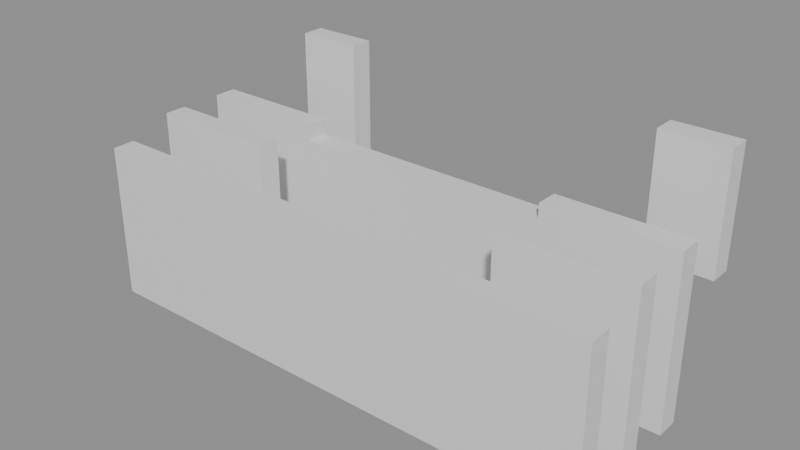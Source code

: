 # Source: building_lego.blend  (saved by Blender 5.0.119; exported with 4.5.12 LTS)
import bpy
from mathutils import Matrix  # noqa: F401  (used for matrix-valued properties, if any)

bpy.ops.wm.read_factory_settings(use_empty=True)
scene = bpy.context.scene
scene.name = 'Scene'

# ---- collections
col_01_paredes_externas = bpy.data.collections.new('01_Paredes_Externas'); scene.collection.children.link(col_01_paredes_externas)
col_02_paredes_internas = bpy.data.collections.new('02_Paredes_Internas'); scene.collection.children.link(col_02_paredes_internas)

# ---- materials (node trees are filled in below, after node groups)
mat_mat_parede_externa = bpy.data.materials.new('Mat_Parede_Externa')
mat_mat_parede_interna = bpy.data.materials.new('Mat_Parede_Interna')

# ---- material node trees
mat_mat_parede_externa.use_nodes = True; mat_mat_parede_externa.node_tree.nodes.clear()
_N = mat_mat_parede_externa.node_tree.nodes; _L = mat_mat_parede_externa.node_tree.links
n0 = _N.new('ShaderNodeBsdfPrincipled'); n0.name = 'BSDF - Pré-fundamentado'; n0.location = (-200, 100)
n1 = _N.new('ShaderNodeOutputMaterial'); n1.name = 'Saída de material'; n1.location = (200, 100)
_L.new(n0.outputs[0], n1.inputs[0])
n1.is_active_output = True
mat_mat_parede_interna.use_nodes = True; mat_mat_parede_interna.node_tree.nodes.clear()
_N = mat_mat_parede_interna.node_tree.nodes; _L = mat_mat_parede_interna.node_tree.links
n0 = _N.new('ShaderNodeBsdfPrincipled'); n0.name = 'BSDF - Pré-fundamentado'; n0.location = (-200, 100)
n1 = _N.new('ShaderNodeOutputMaterial'); n1.name = 'Saída de material'; n1.location = (200, 100)
_L.new(n0.outputs[0], n1.inputs[0])
n1.is_active_output = True

# ---- meshes
me_bloco_stone_wall_5120_2769_z0 = bpy.data.meshes.new('Bloco_stone_wall_5120_2769_z0')
me_bloco_stone_wall_5120_2769_z0.from_pydata([(-0.5, -0.175, -1.2), (0.5, -0.175, -1.2), (0.5, 0.175, -1.2), (-0.5, 0.175, -1.2), (-0.5, -0.175, 1.2), (0.5, -0.175, 1.2), (0.5, 0.175, 1.2), (-0.5, 0.175, 1.2)], [], [(0, 1, 2, 3), (4, 7, 6, 5), (0, 4, 5, 1), (2, 6, 7, 3), (0, 3, 7, 4), (1, 5, 6, 2)])
me_bloco_stone_wall_5120_2769_z0.materials.append(mat_mat_parede_externa)
me_bloco_stone_wall_5120_2769_z0.update()
me_bloco_stone_wall_5121_2769_z0 = bpy.data.meshes.new('Bloco_stone_wall_5121_2769_z0')
me_bloco_stone_wall_5121_2769_z0.from_pydata([(-0.5, -0.175, -1.2), (0.5, -0.175, -1.2), (0.5, 0.175, -1.2), (-0.5, 0.175, -1.2), (-0.5, -0.175, 1.2), (0.5, -0.175, 1.2), (0.5, 0.175, 1.2), (-0.5, 0.175, 1.2)], [], [(0, 1, 2, 3), (4, 7, 6, 5), (0, 4, 5, 1), (2, 6, 7, 3), (0, 3, 7, 4), (1, 5, 6, 2)])
me_bloco_stone_wall_5121_2769_z0.materials.append(mat_mat_parede_externa)
me_bloco_stone_wall_5121_2769_z0.update()
me_bloco_stone_wall_5122_2769_z0 = bpy.data.meshes.new('Bloco_stone_wall_5122_2769_z0')
me_bloco_stone_wall_5122_2769_z0.from_pydata([(-0.5, -0.175, -1.2), (0.5, -0.175, -1.2), (0.5, 0.175, -1.2), (-0.5, 0.175, -1.2), (-0.5, -0.175, 1.2), (0.5, -0.175, 1.2), (0.5, 0.175, 1.2), (-0.5, 0.175, 1.2)], [], [(0, 1, 2, 3), (4, 7, 6, 5), (0, 4, 5, 1), (2, 6, 7, 3), (0, 3, 7, 4), (1, 5, 6, 2)])
me_bloco_stone_wall_5122_2769_z0.materials.append(mat_mat_parede_externa)
me_bloco_stone_wall_5122_2769_z0.update()
me_bloco_stone_wall_5123_2769_z0 = bpy.data.meshes.new('Bloco_stone_wall_5123_2769_z0')
me_bloco_stone_wall_5123_2769_z0.from_pydata([(-0.5, -0.175, -1.2), (0.5, -0.175, -1.2), (0.5, 0.175, -1.2), (-0.5, 0.175, -1.2), (-0.5, -0.175, 1.2), (0.5, -0.175, 1.2), (0.5, 0.175, 1.2), (-0.5, 0.175, 1.2)], [], [(0, 1, 2, 3), (4, 7, 6, 5), (0, 4, 5, 1), (2, 6, 7, 3), (0, 3, 7, 4), (1, 5, 6, 2)])
me_bloco_stone_wall_5123_2769_z0.materials.append(mat_mat_parede_externa)
me_bloco_stone_wall_5123_2769_z0.update()
me_bloco_stone_wall_5124_2769_z0 = bpy.data.meshes.new('Bloco_stone_wall_5124_2769_z0')
me_bloco_stone_wall_5124_2769_z0.from_pydata([(-0.5, -0.175, -1.2), (0.5, -0.175, -1.2), (0.5, 0.175, -1.2), (-0.5, 0.175, -1.2), (-0.5, -0.175, 1.2), (0.5, -0.175, 1.2), (0.5, 0.175, 1.2), (-0.5, 0.175, 1.2)], [], [(0, 1, 2, 3), (4, 7, 6, 5), (0, 4, 5, 1), (2, 6, 7, 3), (0, 3, 7, 4), (1, 5, 6, 2)])
me_bloco_stone_wall_5124_2769_z0.materials.append(mat_mat_parede_externa)
me_bloco_stone_wall_5124_2769_z0.update()
me_bloco_stone_wall_5125_2769_z0 = bpy.data.meshes.new('Bloco_stone_wall_5125_2769_z0')
me_bloco_stone_wall_5125_2769_z0.from_pydata([(-0.5, -0.175, -1.2), (0.5, -0.175, -1.2), (0.5, 0.175, -1.2), (-0.5, 0.175, -1.2), (-0.5, -0.175, 1.2), (0.5, -0.175, 1.2), (0.5, 0.175, 1.2), (-0.5, 0.175, 1.2)], [], [(0, 1, 2, 3), (4, 7, 6, 5), (0, 4, 5, 1), (2, 6, 7, 3), (0, 3, 7, 4), (1, 5, 6, 2)])
me_bloco_stone_wall_5125_2769_z0.materials.append(mat_mat_parede_externa)
me_bloco_stone_wall_5125_2769_z0.update()
me_bloco_stone_wall_5126_2769_z0 = bpy.data.meshes.new('Bloco_stone_wall_5126_2769_z0')
me_bloco_stone_wall_5126_2769_z0.from_pydata([(-0.5, -0.175, -1.2), (0.5, -0.175, -1.2), (0.5, 0.175, -1.2), (-0.5, 0.175, -1.2), (-0.5, -0.175, 1.2), (0.5, -0.175, 1.2), (0.5, 0.175, 1.2), (-0.5, 0.175, 1.2)], [], [(0, 1, 2, 3), (4, 7, 6, 5), (0, 4, 5, 1), (2, 6, 7, 3), (0, 3, 7, 4), (1, 5, 6, 2)])
me_bloco_stone_wall_5126_2769_z0.materials.append(mat_mat_parede_externa)
me_bloco_stone_wall_5126_2769_z0.update()
me_bloco_stone_wall_5127_2769_z0 = bpy.data.meshes.new('Bloco_stone_wall_5127_2769_z0')
me_bloco_stone_wall_5127_2769_z0.from_pydata([(-0.5, -0.175, -1.2), (0.5, -0.175, -1.2), (0.5, 0.175, -1.2), (-0.5, 0.175, -1.2), (-0.5, -0.175, 1.2), (0.5, -0.175, 1.2), (0.5, 0.175, 1.2), (-0.5, 0.175, 1.2)], [], [(0, 1, 2, 3), (4, 7, 6, 5), (0, 4, 5, 1), (2, 6, 7, 3), (0, 3, 7, 4), (1, 5, 6, 2)])
me_bloco_stone_wall_5127_2769_z0.materials.append(mat_mat_parede_externa)
me_bloco_stone_wall_5127_2769_z0.update()
me_bloco_wall_torch_5121_2772_z15 = bpy.data.meshes.new('Bloco_wall_torch_5121_2772_z15')
me_bloco_wall_torch_5121_2772_z15.from_pydata([(-0.5, -0.175, -0.9), (0.5, -0.175, -0.9), (0.5, 0.175, -0.9), (-0.5, 0.175, -0.9), (-0.5, -0.175, 0.9), (0.5, -0.175, 0.9), (0.5, 0.175, 0.9), (-0.5, 0.175, 0.9)], [], [(0, 1, 2, 3), (4, 7, 6, 5), (0, 4, 5, 1), (2, 6, 7, 3), (0, 3, 7, 4), (1, 5, 6, 2)])
me_bloco_wall_torch_5121_2772_z15.materials.append(mat_mat_parede_externa)
me_bloco_wall_torch_5121_2772_z15.update()
me_bloco_wall_torch_5127_2772_z15 = bpy.data.meshes.new('Bloco_wall_torch_5127_2772_z15')
me_bloco_wall_torch_5127_2772_z15.from_pydata([(-0.5, -0.175, -0.9), (0.5, -0.175, -0.9), (0.5, 0.175, -0.9), (-0.5, 0.175, -0.9), (-0.5, -0.175, 0.9), (0.5, -0.175, 0.9), (0.5, 0.175, 0.9), (-0.5, 0.175, 0.9)], [], [(0, 1, 2, 3), (4, 7, 6, 5), (0, 4, 5, 1), (2, 6, 7, 3), (0, 3, 7, 4), (1, 5, 6, 2)])
me_bloco_wall_torch_5127_2772_z15.materials.append(mat_mat_parede_externa)
me_bloco_wall_torch_5127_2772_z15.update()
me_bloco_stone_wall_5120_2770_z0 = bpy.data.meshes.new('Bloco_stone_wall_5120_2770_z0')
me_bloco_stone_wall_5120_2770_z0.from_pydata([(-0.5, -0.175, -1.32), (0.5, -0.175, -1.32), (0.5, 0.175, -1.32), (-0.5, 0.175, -1.32), (-0.5, -0.175, 1.32), (0.5, -0.175, 1.32), (0.5, 0.175, 1.32), (-0.5, 0.175, 1.32)], [], [(0, 1, 2, 3), (4, 7, 6, 5), (0, 4, 5, 1), (2, 6, 7, 3), (0, 3, 7, 4), (1, 5, 6, 2)])
me_bloco_stone_wall_5120_2770_z0.materials.append(mat_mat_parede_interna)
me_bloco_stone_wall_5120_2770_z0.update()
me_bloco_stone_wall_5121_2770_z0 = bpy.data.meshes.new('Bloco_stone_wall_5121_2770_z0')
me_bloco_stone_wall_5121_2770_z0.from_pydata([(-0.5, -0.175, -1.32), (0.5, -0.175, -1.32), (0.5, 0.175, -1.32), (-0.5, 0.175, -1.32), (-0.5, -0.175, 1.32), (0.5, -0.175, 1.32), (0.5, 0.175, 1.32), (-0.5, 0.175, 1.32)], [], [(0, 1, 2, 3), (4, 7, 6, 5), (0, 4, 5, 1), (2, 6, 7, 3), (0, 3, 7, 4), (1, 5, 6, 2)])
me_bloco_stone_wall_5121_2770_z0.materials.append(mat_mat_parede_interna)
me_bloco_stone_wall_5121_2770_z0.update()
me_bloco_stone_wall_5126_2770_z0 = bpy.data.meshes.new('Bloco_stone_wall_5126_2770_z0')
me_bloco_stone_wall_5126_2770_z0.from_pydata([(-0.5, -0.175, -1.32), (0.5, -0.175, -1.32), (0.5, 0.175, -1.32), (-0.5, 0.175, -1.32), (-0.5, -0.175, 1.32), (0.5, -0.175, 1.32), (0.5, 0.175, 1.32), (-0.5, 0.175, 1.32)], [], [(0, 1, 2, 3), (4, 7, 6, 5), (0, 4, 5, 1), (2, 6, 7, 3), (0, 3, 7, 4), (1, 5, 6, 2)])
me_bloco_stone_wall_5126_2770_z0.materials.append(mat_mat_parede_interna)
me_bloco_stone_wall_5126_2770_z0.update()
me_bloco_stone_wall_5127_2770_z0 = bpy.data.meshes.new('Bloco_stone_wall_5127_2770_z0')
me_bloco_stone_wall_5127_2770_z0.from_pydata([(-0.5, -0.175, -1.32), (0.5, -0.175, -1.32), (0.5, 0.175, -1.32), (-0.5, 0.175, -1.32), (-0.5, -0.175, 1.32), (0.5, -0.175, 1.32), (0.5, 0.175, 1.32), (-0.5, 0.175, 1.32)], [], [(0, 1, 2, 3), (4, 7, 6, 5), (0, 4, 5, 1), (2, 6, 7, 3), (0, 3, 7, 4), (1, 5, 6, 2)])
me_bloco_stone_wall_5127_2770_z0.materials.append(mat_mat_parede_interna)
me_bloco_stone_wall_5127_2770_z0.update()
me_bloco_stone_wall_5120_2771_z0 = bpy.data.meshes.new('Bloco_stone_wall_5120_2771_z0')
me_bloco_stone_wall_5120_2771_z0.from_pydata([(-0.5, -0.175, -1.32), (0.5, -0.175, -1.32), (0.5, 0.175, -1.32), (-0.5, 0.175, -1.32), (-0.5, -0.175, 1.32), (0.5, -0.175, 1.32), (0.5, 0.175, 1.32), (-0.5, 0.175, 1.32)], [], [(0, 1, 2, 3), (4, 7, 6, 5), (0, 4, 5, 1), (2, 6, 7, 3), (0, 3, 7, 4), (1, 5, 6, 2)])
me_bloco_stone_wall_5120_2771_z0.materials.append(mat_mat_parede_interna)
me_bloco_stone_wall_5120_2771_z0.update()
me_bloco_stone_wall_5121_2771_z0 = bpy.data.meshes.new('Bloco_stone_wall_5121_2771_z0')
me_bloco_stone_wall_5121_2771_z0.from_pydata([(-0.5, -0.175, -1.32), (0.5, -0.175, -1.32), (0.5, 0.175, -1.32), (-0.5, 0.175, -1.32), (-0.5, -0.175, 1.32), (0.5, -0.175, 1.32), (0.5, 0.175, 1.32), (-0.5, 0.175, 1.32)], [], [(0, 1, 2, 3), (4, 7, 6, 5), (0, 4, 5, 1), (2, 6, 7, 3), (0, 3, 7, 4), (1, 5, 6, 2)])
me_bloco_stone_wall_5121_2771_z0.materials.append(mat_mat_parede_interna)
me_bloco_stone_wall_5121_2771_z0.update()
me_bloco_stone_wall_5122_2771_z0 = bpy.data.meshes.new('Bloco_stone_wall_5122_2771_z0')
me_bloco_stone_wall_5122_2771_z0.from_pydata([(-0.5, -0.175, -1.2), (0.5, -0.175, -1.2), (0.5, 0.175, -1.2), (-0.5, 0.175, -1.2), (-0.5, -0.175, 1.2), (0.5, -0.175, 1.2), (0.5, 0.175, 1.2), (-0.5, 0.175, 1.2)], [], [(0, 1, 2, 3), (4, 7, 6, 5), (0, 4, 5, 1), (2, 6, 7, 3), (0, 3, 7, 4), (1, 5, 6, 2)])
me_bloco_stone_wall_5122_2771_z0.materials.append(mat_mat_parede_interna)
me_bloco_stone_wall_5122_2771_z0.update()
me_bloco_stone_wall_5123_2771_z0 = bpy.data.meshes.new('Bloco_stone_wall_5123_2771_z0')
me_bloco_stone_wall_5123_2771_z0.from_pydata([(-0.5, -0.175, -1.2), (0.5, -0.175, -1.2), (0.5, 0.175, -1.2), (-0.5, 0.175, -1.2), (-0.5, -0.175, 1.2), (0.5, -0.175, 1.2), (0.5, 0.175, 1.2), (-0.5, 0.175, 1.2)], [], [(0, 1, 2, 3), (4, 7, 6, 5), (0, 4, 5, 1), (2, 6, 7, 3), (0, 3, 7, 4), (1, 5, 6, 2)])
me_bloco_stone_wall_5123_2771_z0.materials.append(mat_mat_parede_interna)
me_bloco_stone_wall_5123_2771_z0.update()
me_bloco_stone_wall_5124_2771_z0 = bpy.data.meshes.new('Bloco_stone_wall_5124_2771_z0')
me_bloco_stone_wall_5124_2771_z0.from_pydata([(-0.5, -0.175, -1.2), (0.5, -0.175, -1.2), (0.5, 0.175, -1.2), (-0.5, 0.175, -1.2), (-0.5, -0.175, 1.2), (0.5, -0.175, 1.2), (0.5, 0.175, 1.2), (-0.5, 0.175, 1.2)], [], [(0, 1, 2, 3), (4, 7, 6, 5), (0, 4, 5, 1), (2, 6, 7, 3), (0, 3, 7, 4), (1, 5, 6, 2)])
me_bloco_stone_wall_5124_2771_z0.materials.append(mat_mat_parede_interna)
me_bloco_stone_wall_5124_2771_z0.update()
me_bloco_stone_wall_5125_2771_z0 = bpy.data.meshes.new('Bloco_stone_wall_5125_2771_z0')
me_bloco_stone_wall_5125_2771_z0.from_pydata([(-0.5, -0.175, -1.2), (0.5, -0.175, -1.2), (0.5, 0.175, -1.2), (-0.5, 0.175, -1.2), (-0.5, -0.175, 1.2), (0.5, -0.175, 1.2), (0.5, 0.175, 1.2), (-0.5, 0.175, 1.2)], [], [(0, 1, 2, 3), (4, 7, 6, 5), (0, 4, 5, 1), (2, 6, 7, 3), (0, 3, 7, 4), (1, 5, 6, 2)])
me_bloco_stone_wall_5125_2771_z0.materials.append(mat_mat_parede_interna)
me_bloco_stone_wall_5125_2771_z0.update()
me_bloco_stone_wall_5126_2771_z0 = bpy.data.meshes.new('Bloco_stone_wall_5126_2771_z0')
me_bloco_stone_wall_5126_2771_z0.from_pydata([(-0.5, -0.175, -1.32), (0.5, -0.175, -1.32), (0.5, 0.175, -1.32), (-0.5, 0.175, -1.32), (-0.5, -0.175, 1.32), (0.5, -0.175, 1.32), (0.5, 0.175, 1.32), (-0.5, 0.175, 1.32)], [], [(0, 1, 2, 3), (4, 7, 6, 5), (0, 4, 5, 1), (2, 6, 7, 3), (0, 3, 7, 4), (1, 5, 6, 2)])
me_bloco_stone_wall_5126_2771_z0.materials.append(mat_mat_parede_interna)
me_bloco_stone_wall_5126_2771_z0.update()
me_bloco_stone_wall_5127_2771_z0 = bpy.data.meshes.new('Bloco_stone_wall_5127_2771_z0')
me_bloco_stone_wall_5127_2771_z0.from_pydata([(-0.5, -0.175, -1.32), (0.5, -0.175, -1.32), (0.5, 0.175, -1.32), (-0.5, 0.175, -1.32), (-0.5, -0.175, 1.32), (0.5, -0.175, 1.32), (0.5, 0.175, 1.32), (-0.5, 0.175, 1.32)], [], [(0, 1, 2, 3), (4, 7, 6, 5), (0, 4, 5, 1), (2, 6, 7, 3), (0, 3, 7, 4), (1, 5, 6, 2)])
me_bloco_stone_wall_5127_2771_z0.materials.append(mat_mat_parede_interna)
me_bloco_stone_wall_5127_2771_z0.update()

# ---- objects
ob_parede_externa_norte_y2769_x5120_5127 = bpy.data.objects.new('Parede_Externa_Norte_Y2769_X5120_5127', None)
ob_bloco_stone_wall_5120_2769_z0 = bpy.data.objects.new('Bloco_stone_wall_5120_2769_z0', me_bloco_stone_wall_5120_2769_z0)
ob_bloco_stone_wall_5121_2769_z0 = bpy.data.objects.new('Bloco_stone_wall_5121_2769_z0', me_bloco_stone_wall_5121_2769_z0)
ob_bloco_stone_wall_5122_2769_z0 = bpy.data.objects.new('Bloco_stone_wall_5122_2769_z0', me_bloco_stone_wall_5122_2769_z0)
ob_bloco_stone_wall_5123_2769_z0 = bpy.data.objects.new('Bloco_stone_wall_5123_2769_z0', me_bloco_stone_wall_5123_2769_z0)
ob_bloco_stone_wall_5124_2769_z0 = bpy.data.objects.new('Bloco_stone_wall_5124_2769_z0', me_bloco_stone_wall_5124_2769_z0)
ob_bloco_stone_wall_5125_2769_z0 = bpy.data.objects.new('Bloco_stone_wall_5125_2769_z0', me_bloco_stone_wall_5125_2769_z0)
ob_bloco_stone_wall_5126_2769_z0 = bpy.data.objects.new('Bloco_stone_wall_5126_2769_z0', me_bloco_stone_wall_5126_2769_z0)
ob_bloco_stone_wall_5127_2769_z0 = bpy.data.objects.new('Bloco_stone_wall_5127_2769_z0', me_bloco_stone_wall_5127_2769_z0)
ob_parede_externa_sul_y2772_x5121_5121 = bpy.data.objects.new('Parede_Externa_Sul_Y2772_X5121_5121', None)
ob_bloco_wall_torch_5121_2772_z15 = bpy.data.objects.new('Bloco_wall_torch_5121_2772_z15', me_bloco_wall_torch_5121_2772_z15)
ob_parede_externa_sul_y2772_x5127_5127 = bpy.data.objects.new('Parede_Externa_Sul_Y2772_X5127_5127', None)
ob_bloco_wall_torch_5127_2772_z15 = bpy.data.objects.new('Bloco_wall_torch_5127_2772_z15', me_bloco_wall_torch_5127_2772_z15)
ob_parede_interna_ew_02_y2770_x5120_5121 = bpy.data.objects.new('Parede_Interna_EW_02_Y2770_X5120_5121', None)
ob_bloco_stone_wall_5120_2770_z0 = bpy.data.objects.new('Bloco_stone_wall_5120_2770_z0', me_bloco_stone_wall_5120_2770_z0)
ob_bloco_stone_wall_5121_2770_z0 = bpy.data.objects.new('Bloco_stone_wall_5121_2770_z0', me_bloco_stone_wall_5121_2770_z0)
ob_parede_interna_ew_03_y2770_x5126_5127 = bpy.data.objects.new('Parede_Interna_EW_03_Y2770_X5126_5127', None)
ob_bloco_stone_wall_5126_2770_z0 = bpy.data.objects.new('Bloco_stone_wall_5126_2770_z0', me_bloco_stone_wall_5126_2770_z0)
ob_bloco_stone_wall_5127_2770_z0 = bpy.data.objects.new('Bloco_stone_wall_5127_2770_z0', me_bloco_stone_wall_5127_2770_z0)
ob_parede_interna_ew_04_y2771_x5120_5127 = bpy.data.objects.new('Parede_Interna_EW_04_Y2771_X5120_5127', None)
ob_bloco_stone_wall_5120_2771_z0 = bpy.data.objects.new('Bloco_stone_wall_5120_2771_z0', me_bloco_stone_wall_5120_2771_z0)
ob_bloco_stone_wall_5121_2771_z0 = bpy.data.objects.new('Bloco_stone_wall_5121_2771_z0', me_bloco_stone_wall_5121_2771_z0)
ob_bloco_stone_wall_5122_2771_z0 = bpy.data.objects.new('Bloco_stone_wall_5122_2771_z0', me_bloco_stone_wall_5122_2771_z0)
ob_bloco_stone_wall_5123_2771_z0 = bpy.data.objects.new('Bloco_stone_wall_5123_2771_z0', me_bloco_stone_wall_5123_2771_z0)
ob_bloco_stone_wall_5124_2771_z0 = bpy.data.objects.new('Bloco_stone_wall_5124_2771_z0', me_bloco_stone_wall_5124_2771_z0)
ob_bloco_stone_wall_5125_2771_z0 = bpy.data.objects.new('Bloco_stone_wall_5125_2771_z0', me_bloco_stone_wall_5125_2771_z0)
ob_bloco_stone_wall_5126_2771_z0 = bpy.data.objects.new('Bloco_stone_wall_5126_2771_z0', me_bloco_stone_wall_5126_2771_z0)
ob_bloco_stone_wall_5127_2771_z0 = bpy.data.objects.new('Bloco_stone_wall_5127_2771_z0', me_bloco_stone_wall_5127_2771_z0)

# ---- transforms, parenting, visibility, modifiers, constraints
ob_parede_externa_norte_y2769_x5120_5127.location = (0.0, -1.5, 0.0)
ob_parede_externa_norte_y2769_x5120_5127.empty_display_type = 'CUBE'
ob_bloco_stone_wall_5120_2769_z0.parent = ob_parede_externa_norte_y2769_x5120_5127
ob_bloco_stone_wall_5120_2769_z0.matrix_parent_inverse = Matrix(((1.0, -0.0, 0.0, -0.0), (-0.0, 1.0, -0.0, 1.5), (0.0, -0.0, 1.0, -0.0), (-0.0, 0.0, -0.0, 1.0)))
ob_bloco_stone_wall_5120_2769_z0.location = (-3.5, -1.825, 1.2)
ob_bloco_stone_wall_5121_2769_z0.parent = ob_parede_externa_norte_y2769_x5120_5127
ob_bloco_stone_wall_5121_2769_z0.matrix_parent_inverse = Matrix(((1.0, -0.0, 0.0, -0.0), (-0.0, 1.0, -0.0, 1.5), (0.0, -0.0, 1.0, -0.0), (-0.0, 0.0, -0.0, 1.0)))
ob_bloco_stone_wall_5121_2769_z0.location = (-2.5, -1.825, 1.2)
ob_bloco_stone_wall_5122_2769_z0.parent = ob_parede_externa_norte_y2769_x5120_5127
ob_bloco_stone_wall_5122_2769_z0.matrix_parent_inverse = Matrix(((1.0, -0.0, 0.0, -0.0), (-0.0, 1.0, -0.0, 1.5), (0.0, -0.0, 1.0, -0.0), (-0.0, 0.0, -0.0, 1.0)))
ob_bloco_stone_wall_5122_2769_z0.location = (-1.5, -1.825, 1.2)
ob_bloco_stone_wall_5123_2769_z0.parent = ob_parede_externa_norte_y2769_x5120_5127
ob_bloco_stone_wall_5123_2769_z0.matrix_parent_inverse = Matrix(((1.0, -0.0, 0.0, -0.0), (-0.0, 1.0, -0.0, 1.5), (0.0, -0.0, 1.0, -0.0), (-0.0, 0.0, -0.0, 1.0)))
ob_bloco_stone_wall_5123_2769_z0.location = (-0.5, -1.825, 1.2)
ob_bloco_stone_wall_5124_2769_z0.parent = ob_parede_externa_norte_y2769_x5120_5127
ob_bloco_stone_wall_5124_2769_z0.matrix_parent_inverse = Matrix(((1.0, -0.0, 0.0, -0.0), (-0.0, 1.0, -0.0, 1.5), (0.0, -0.0, 1.0, -0.0), (-0.0, 0.0, -0.0, 1.0)))
ob_bloco_stone_wall_5124_2769_z0.location = (0.5, -1.825, 1.2)
ob_bloco_stone_wall_5125_2769_z0.parent = ob_parede_externa_norte_y2769_x5120_5127
ob_bloco_stone_wall_5125_2769_z0.matrix_parent_inverse = Matrix(((1.0, -0.0, 0.0, -0.0), (-0.0, 1.0, -0.0, 1.5), (0.0, -0.0, 1.0, -0.0), (-0.0, 0.0, -0.0, 1.0)))
ob_bloco_stone_wall_5125_2769_z0.location = (1.5, -1.825, 1.2)
ob_bloco_stone_wall_5126_2769_z0.parent = ob_parede_externa_norte_y2769_x5120_5127
ob_bloco_stone_wall_5126_2769_z0.matrix_parent_inverse = Matrix(((1.0, -0.0, 0.0, -0.0), (-0.0, 1.0, -0.0, 1.5), (0.0, -0.0, 1.0, -0.0), (-0.0, 0.0, -0.0, 1.0)))
ob_bloco_stone_wall_5126_2769_z0.location = (2.5, -1.825, 1.2)
ob_bloco_stone_wall_5127_2769_z0.parent = ob_parede_externa_norte_y2769_x5120_5127
ob_bloco_stone_wall_5127_2769_z0.matrix_parent_inverse = Matrix(((1.0, -0.0, 0.0, -0.0), (-0.0, 1.0, -0.0, 1.5), (0.0, -0.0, 1.0, -0.0), (-0.0, 0.0, -0.0, 1.0)))
ob_bloco_stone_wall_5127_2769_z0.location = (3.5, -1.825, 1.2)
ob_parede_externa_sul_y2772_x5121_5121.location = (-2.5, 1.5, 1.8)
ob_parede_externa_sul_y2772_x5121_5121.empty_display_type = 'CUBE'
ob_bloco_wall_torch_5121_2772_z15.parent = ob_parede_externa_sul_y2772_x5121_5121
ob_bloco_wall_torch_5121_2772_z15.matrix_parent_inverse = Matrix(((1.0, -0.0, 0.0, 2.5), (-0.0, 1.0, -0.0, -1.5), (0.0, -0.0, 1.0, -1.8), (-0.0, 0.0, -0.0, 1.0)))
ob_bloco_wall_torch_5121_2772_z15.location = (-2.5, 1.175, 2.7)
ob_parede_externa_sul_y2772_x5127_5127.location = (3.5, 1.5, 1.8)
ob_parede_externa_sul_y2772_x5127_5127.empty_display_type = 'CUBE'
ob_bloco_wall_torch_5127_2772_z15.parent = ob_parede_externa_sul_y2772_x5127_5127
ob_bloco_wall_torch_5127_2772_z15.matrix_parent_inverse = Matrix(((1.0, -0.0, 0.0, -3.5), (-0.0, 1.0, -0.0, -1.5), (0.0, -0.0, 1.0, -1.8), (-0.0, 0.0, -0.0, 1.0)))
ob_bloco_wall_torch_5127_2772_z15.location = (3.5, 1.175, 2.7)
ob_parede_interna_ew_02_y2770_x5120_5121.location = (-3.0, -0.5, 0.0)
ob_parede_interna_ew_02_y2770_x5120_5121.empty_display_type = 'CUBE'
ob_bloco_stone_wall_5120_2770_z0.parent = ob_parede_interna_ew_02_y2770_x5120_5121
ob_bloco_stone_wall_5120_2770_z0.matrix_parent_inverse = Matrix(((1.0, -0.0, 0.0, 3.0), (-0.0, 1.0, -0.0, 0.5), (0.0, -0.0, 1.0, -0.0), (-0.0, 0.0, -0.0, 1.0)))
ob_bloco_stone_wall_5120_2770_z0.location = (-3.5, -0.825, 1.32)
ob_bloco_stone_wall_5121_2770_z0.parent = ob_parede_interna_ew_02_y2770_x5120_5121
ob_bloco_stone_wall_5121_2770_z0.matrix_parent_inverse = Matrix(((1.0, -0.0, 0.0, 3.0), (-0.0, 1.0, -0.0, 0.5), (0.0, -0.0, 1.0, -0.0), (-0.0, 0.0, -0.0, 1.0)))
ob_bloco_stone_wall_5121_2770_z0.location = (-2.5, -0.825, 1.32)
ob_parede_interna_ew_03_y2770_x5126_5127.location = (3.0, -0.5, 0.0)
ob_parede_interna_ew_03_y2770_x5126_5127.empty_display_type = 'CUBE'
ob_bloco_stone_wall_5126_2770_z0.parent = ob_parede_interna_ew_03_y2770_x5126_5127
ob_bloco_stone_wall_5126_2770_z0.matrix_parent_inverse = Matrix(((1.0, -0.0, 0.0, -3.0), (-0.0, 1.0, -0.0, 0.5), (0.0, -0.0, 1.0, -0.0), (-0.0, 0.0, -0.0, 1.0)))
ob_bloco_stone_wall_5126_2770_z0.location = (2.5, -0.825, 1.32)
ob_bloco_stone_wall_5127_2770_z0.parent = ob_parede_interna_ew_03_y2770_x5126_5127
ob_bloco_stone_wall_5127_2770_z0.matrix_parent_inverse = Matrix(((1.0, -0.0, 0.0, -3.0), (-0.0, 1.0, -0.0, 0.5), (0.0, -0.0, 1.0, -0.0), (-0.0, 0.0, -0.0, 1.0)))
ob_bloco_stone_wall_5127_2770_z0.location = (3.5, -0.825, 1.32)
ob_parede_interna_ew_04_y2771_x5120_5127.location = (0.0, 0.5, 0.0)
ob_parede_interna_ew_04_y2771_x5120_5127.empty_display_type = 'CUBE'
ob_bloco_stone_wall_5120_2771_z0.parent = ob_parede_interna_ew_04_y2771_x5120_5127
ob_bloco_stone_wall_5120_2771_z0.matrix_parent_inverse = Matrix(((1.0, -0.0, 0.0, -0.0), (-0.0, 1.0, -0.0, -0.5), (0.0, -0.0, 1.0, -0.0), (-0.0, 0.0, -0.0, 1.0)))
ob_bloco_stone_wall_5120_2771_z0.location = (-3.5, 0.175, 1.32)
ob_bloco_stone_wall_5121_2771_z0.parent = ob_parede_interna_ew_04_y2771_x5120_5127
ob_bloco_stone_wall_5121_2771_z0.matrix_parent_inverse = Matrix(((1.0, -0.0, 0.0, -0.0), (-0.0, 1.0, -0.0, -0.5), (0.0, -0.0, 1.0, -0.0), (-0.0, 0.0, -0.0, 1.0)))
ob_bloco_stone_wall_5121_2771_z0.location = (-2.5, 0.175, 1.32)
ob_bloco_stone_wall_5122_2771_z0.parent = ob_parede_interna_ew_04_y2771_x5120_5127
ob_bloco_stone_wall_5122_2771_z0.matrix_parent_inverse = Matrix(((1.0, -0.0, 0.0, -0.0), (-0.0, 1.0, -0.0, -0.5), (0.0, -0.0, 1.0, -0.0), (-0.0, 0.0, -0.0, 1.0)))
ob_bloco_stone_wall_5122_2771_z0.location = (-1.5, 0.175, 1.2)
ob_bloco_stone_wall_5123_2771_z0.parent = ob_parede_interna_ew_04_y2771_x5120_5127
ob_bloco_stone_wall_5123_2771_z0.matrix_parent_inverse = Matrix(((1.0, -0.0, 0.0, -0.0), (-0.0, 1.0, -0.0, -0.5), (0.0, -0.0, 1.0, -0.0), (-0.0, 0.0, -0.0, 1.0)))
ob_bloco_stone_wall_5123_2771_z0.location = (-0.5, 0.175, 1.2)
ob_bloco_stone_wall_5124_2771_z0.parent = ob_parede_interna_ew_04_y2771_x5120_5127
ob_bloco_stone_wall_5124_2771_z0.matrix_parent_inverse = Matrix(((1.0, -0.0, 0.0, -0.0), (-0.0, 1.0, -0.0, -0.5), (0.0, -0.0, 1.0, -0.0), (-0.0, 0.0, -0.0, 1.0)))
ob_bloco_stone_wall_5124_2771_z0.location = (0.5, 0.175, 1.2)
ob_bloco_stone_wall_5125_2771_z0.parent = ob_parede_interna_ew_04_y2771_x5120_5127
ob_bloco_stone_wall_5125_2771_z0.matrix_parent_inverse = Matrix(((1.0, -0.0, 0.0, -0.0), (-0.0, 1.0, -0.0, -0.5), (0.0, -0.0, 1.0, -0.0), (-0.0, 0.0, -0.0, 1.0)))
ob_bloco_stone_wall_5125_2771_z0.location = (1.5, 0.175, 1.2)
ob_bloco_stone_wall_5126_2771_z0.parent = ob_parede_interna_ew_04_y2771_x5120_5127
ob_bloco_stone_wall_5126_2771_z0.matrix_parent_inverse = Matrix(((1.0, -0.0, 0.0, -0.0), (-0.0, 1.0, -0.0, -0.5), (0.0, -0.0, 1.0, -0.0), (-0.0, 0.0, -0.0, 1.0)))
ob_bloco_stone_wall_5126_2771_z0.location = (2.5, 0.175, 1.32)
ob_bloco_stone_wall_5127_2771_z0.parent = ob_parede_interna_ew_04_y2771_x5120_5127
ob_bloco_stone_wall_5127_2771_z0.matrix_parent_inverse = Matrix(((1.0, -0.0, 0.0, -0.0), (-0.0, 1.0, -0.0, -0.5), (0.0, -0.0, 1.0, -0.0), (-0.0, 0.0, -0.0, 1.0)))
ob_bloco_stone_wall_5127_2771_z0.location = (3.5, 0.175, 1.32)

# ---- collection membership
col_01_paredes_externas.objects.link(ob_parede_externa_norte_y2769_x5120_5127)
col_01_paredes_externas.objects.link(ob_bloco_stone_wall_5120_2769_z0)
col_01_paredes_externas.objects.link(ob_bloco_stone_wall_5121_2769_z0)
col_01_paredes_externas.objects.link(ob_bloco_stone_wall_5122_2769_z0)
col_01_paredes_externas.objects.link(ob_bloco_stone_wall_5123_2769_z0)
col_01_paredes_externas.objects.link(ob_bloco_stone_wall_5124_2769_z0)
col_01_paredes_externas.objects.link(ob_bloco_stone_wall_5125_2769_z0)
col_01_paredes_externas.objects.link(ob_bloco_stone_wall_5126_2769_z0)
col_01_paredes_externas.objects.link(ob_bloco_stone_wall_5127_2769_z0)
col_01_paredes_externas.objects.link(ob_parede_externa_sul_y2772_x5121_5121)
col_01_paredes_externas.objects.link(ob_bloco_wall_torch_5121_2772_z15)
col_01_paredes_externas.objects.link(ob_parede_externa_sul_y2772_x5127_5127)
col_01_paredes_externas.objects.link(ob_bloco_wall_torch_5127_2772_z15)
col_02_paredes_internas.objects.link(ob_parede_interna_ew_02_y2770_x5120_5121)
col_02_paredes_internas.objects.link(ob_bloco_stone_wall_5120_2770_z0)
col_02_paredes_internas.objects.link(ob_bloco_stone_wall_5121_2770_z0)
col_02_paredes_internas.objects.link(ob_parede_interna_ew_03_y2770_x5126_5127)
col_02_paredes_internas.objects.link(ob_bloco_stone_wall_5126_2770_z0)
col_02_paredes_internas.objects.link(ob_bloco_stone_wall_5127_2770_z0)
col_02_paredes_internas.objects.link(ob_parede_interna_ew_04_y2771_x5120_5127)
col_02_paredes_internas.objects.link(ob_bloco_stone_wall_5120_2771_z0)
col_02_paredes_internas.objects.link(ob_bloco_stone_wall_5121_2771_z0)
col_02_paredes_internas.objects.link(ob_bloco_stone_wall_5122_2771_z0)
col_02_paredes_internas.objects.link(ob_bloco_stone_wall_5123_2771_z0)
col_02_paredes_internas.objects.link(ob_bloco_stone_wall_5124_2771_z0)
col_02_paredes_internas.objects.link(ob_bloco_stone_wall_5125_2771_z0)
col_02_paredes_internas.objects.link(ob_bloco_stone_wall_5126_2771_z0)
col_02_paredes_internas.objects.link(ob_bloco_stone_wall_5127_2771_z0)

# ---- scene / render settings (as saved in the file)
scene.frame_start = 1; scene.frame_end = 250; scene.frame_set(1)
scene.render.engine = 'BLENDER_EEVEE_NEXT'
scene.render.bake_bias = 0.0
scene.render.bake_samples = 0
scene.cycles.sampling_pattern = 'TABULATED_SOBOL'
scene.eevee.use_volume_custom_range = False
bpy.context.view_layer.update()

# ---- added for rendering (the .blend has no active camera and no usable light): camera, sun + grey world if the file has none
cam_auto = bpy.data.cameras.new('AutoCamera')
cam_auto.lens = 50.0
cam_auto.sensor_width = 36.0
cam_auto.clip_end = 1000.0
ob_auto_camera = bpy.data.objects.new('AutoCamera', cam_auto)
scene.collection.objects.link(ob_auto_camera)
ob_auto_camera.location = (8.68837, -10.751, 8.7507)
ob_auto_camera.rotation_euler = (1.09748, -7.21219e-08, 0.694738)
scene.camera = ob_auto_camera
light_auto_sun = bpy.data.lights.new('AutoSun', 'SUN')
light_auto_sun.energy = 3.0
light_auto_sun.angle = 0.0523599
ob_auto_sun = bpy.data.objects.new('AutoSun', light_auto_sun)
scene.collection.objects.link(ob_auto_sun)
ob_auto_sun.rotation_euler = (0.872665, 0.174533, 0.523599)
if scene.world is None:
    world_auto = bpy.data.worlds.new('AutoWorld')
    world_auto.color = (0.3, 0.3, 0.3)
    scene.world = world_auto
bpy.context.view_layer.update()
